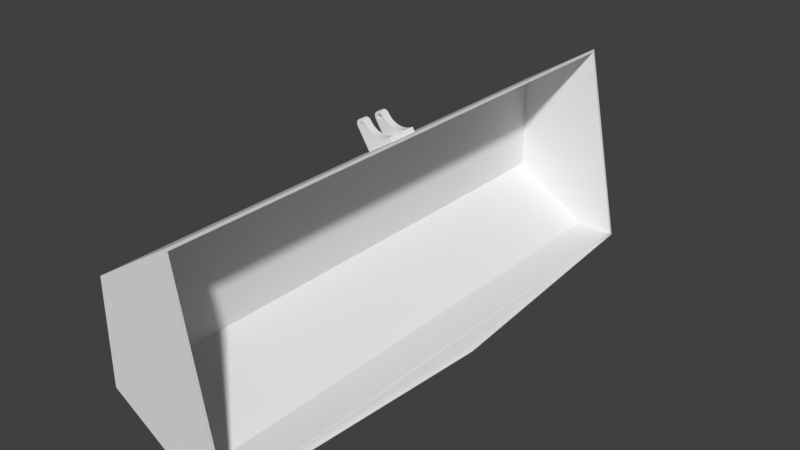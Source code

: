 # Source: bucket_visual.blend  (saved by Blender 2.77.0; exported with 4.5.12 LTS)
import bpy
from mathutils import Matrix  # noqa: F401  (used for matrix-valued properties, if any)

bpy.ops.wm.read_factory_settings(use_empty=True)
scene = bpy.context.scene
scene.name = 'Scene'

# ---- collections
col_collection_1 = bpy.data.collections.new('Collection 1'); scene.collection.children.link(col_collection_1)

# ---- world
world_world = bpy.data.worlds.new('World'); scene.world = world_world
world_world.color = (0.05088, 0.05088, 0.05088)
world_world.use_sun_shadow = False
world_world.sun_shadow_jitter_overblur = 0.0
world_world.cycles.sampling_method = 'MANUAL'

# ---- meshes
me_bucket_visual = bpy.data.meshes.new('bucket visual')
me_bucket_visual.from_pydata([(0.1001, -0.108, -0.3524), (0.1008, -0.1111, -0.3556), (0.05064, 0.1395, -0.3524), (0.04998, 0.1429, -0.3556), (0.05064, 0.1395, 0.3524), (0.04998, 0.1429, 0.3556), (0.1001, -0.108, 0.3524), (0.1008, -0.1111, 0.3556), (0.1006, -0.1101, 0.3379), (0.1004, -0.1093, 0.3172), (0.1003, -0.1088, -0.294), (0.1004, -0.1093, -0.3172), (0.1006, -0.1101, -0.338), (0.1003, -0.1088, 0.2939), (0.1003, -0.1086, 0.269), (0.1003, -0.1086, -0.2691), (-0.05162, 0.07937, 0.3556), (-0.05162, 0.07937, -0.3556), (-0.05162, -0.04763, 0.3556), (-0.05162, -0.04763, -0.3556), (0.04998, -0.1111, 0.3556), (0.04998, -0.1111, -0.3556), (0.1262, -0.1111, -1.409e-05), (-0.04845, 0.07761, 0.3524), (-0.04845, 0.07761, -0.3524), (-0.04845, -0.04587, 0.3524), (-0.04845, -0.04587, -0.3524), (0.05089, -0.108, 0.3524), (0.05089, -0.108, -0.3524), (0.1195, -0.1086, -1.409e-05), (0.1231, -0.1093, -1.409e-05), (-0.08337, -0.01446, -0.2029), (-0.08337, -0.01446, -0.2077), (-0.08475, -0.01414, -0.2029), (-0.08475, -0.01414, -0.2077), (-0.08586, -0.01326, -0.2029), (-0.08586, -0.01326, -0.2077), (-0.08647, -0.01199, -0.2029), (-0.08647, -0.01199, -0.2077), (-0.08647, -0.01057, -0.2029), (-0.08647, -0.01057, -0.2077), (-0.08586, -0.009301, -0.2029), (-0.08586, -0.009301, -0.2077), (-0.08475, -0.00842, -0.2029), (-0.08475, -0.00842, -0.2077), (-0.08337, -0.008105, -0.2029), (-0.08337, -0.008105, -0.2077), (-0.082, -0.00842, -0.2029), (-0.082, -0.00842, -0.2077), (-0.08089, -0.009301, -0.2029), (-0.08089, -0.009301, -0.2077), (-0.08028, -0.01057, -0.2029), (-0.08028, -0.01057, -0.2077), (-0.08028, -0.01199, -0.2029), (-0.08028, -0.01199, -0.2077), (-0.08089, -0.01326, -0.2029), (-0.08089, -0.01326, -0.2077), (-0.082, -0.01414, -0.2029), (-0.082, -0.01414, -0.2077), (-0.08337, -0.01763, -0.2127), (-0.08337, -0.01763, -0.2029), (-0.08534, -0.01732, -0.2029), (-0.08534, -0.01732, -0.2127), (-0.08711, -0.01642, -0.2029), (-0.08711, -0.01642, -0.2127), (-0.08851, -0.01501, -0.2029), (-0.08851, -0.01501, -0.2127), (-0.08941, -0.01324, -0.2029), (-0.08941, -0.01324, -0.2127), (-0.08972, -0.01128, -0.2029), (-0.08972, -0.01128, -0.2127), (-0.08941, -0.009318, -0.2029), (-0.08941, -0.009318, -0.2127), (-0.08851, -0.007548, -0.2029), (-0.08851, -0.007548, -0.2127), (-0.08711, -0.006143, -0.2029), (-0.08711, -0.006143, -0.2127), (-0.08534, -0.005241, -0.2029), (-0.08534, -0.005241, -0.2127), (-0.08337, -0.00493, -0.2029), (-0.08337, -0.00493, -0.2127), (-0.0794, -0.004617, -0.2127), (-0.0794, -0.004617, -0.2029), (-0.07553, -0.003687, -0.2127), (-0.07553, -0.003687, -0.2029), (-0.07184, -0.002162, -0.2127), (-0.07184, -0.002162, -0.2029), (-0.06845, -7.922e-05, -0.2127), (-0.06845, -7.922e-05, -0.2029), (-0.06541, 0.002509, -0.2127), (-0.06541, 0.002509, -0.2029), (-0.06283, 0.00554, -0.2127), (-0.06283, 0.00554, -0.2029), (-0.06074, 0.008938, -0.2127), (-0.06074, 0.008938, -0.2029), (-0.05922, 0.01262, -0.2127), (-0.05922, 0.01262, -0.2029), (-0.05829, 0.0165, -0.2127), (-0.05829, 0.0165, -0.2029), (-0.05797, 0.02047, -0.2127), (-0.05797, 0.02047, -0.2029), (-0.05162, 0.02047, -0.2127), (-0.05162, 0.02047, -0.1727), (-0.05797, 0.02047, -0.1826), (-0.05797, 0.02047, -0.1727), (-0.05162, -0.01763, -0.2127), (-0.05162, -0.01072, -0.1958), (-0.05162, -0.01199, -0.1952), (-0.05162, -0.01287, -0.1941), (-0.05162, -0.01319, -0.1927), (-0.05162, -0.01763, -0.1727), (-0.05162, -0.01287, -0.1914), (-0.05162, -0.01199, -0.1902), (-0.05162, -0.01072, -0.1896), (-0.05162, -0.009304, -0.1896), (-0.05162, 0.01214, -0.1958), (-0.05162, 0.01087, -0.1952), (-0.05162, -0.00715, -0.1914), (-0.05162, 0.009989, -0.1941), (-0.05162, -0.008031, -0.1902), (-0.05162, 0.009675, -0.1927), (-0.05162, 0.009989, -0.1914), (-0.05162, 0.01087, -0.1902), (-0.05162, 0.01214, -0.1896), (-0.05162, 0.01356, -0.1896), (-0.05162, 0.01483, -0.1902), (-0.05162, 0.01571, -0.1914), (-0.05162, 0.01602, -0.1927), (-0.05162, 0.01571, -0.1941), (-0.05162, 0.01483, -0.1952), (-0.05162, 0.01356, -0.1958), (-0.05162, -0.006835, -0.1927), (-0.05162, -0.00715, -0.1941), (-0.05162, -0.008031, -0.1952), (-0.05162, -0.009304, -0.1958), (-0.05797, -0.01763, -0.2029), (-0.05797, -0.01763, -0.1826), (-0.08337, -0.01763, -0.1826), (-0.08337, -0.01763, -0.1727), (-0.08534, -0.01732, -0.1727), (-0.08534, -0.01732, -0.1826), (-0.08711, -0.01642, -0.1727), (-0.08711, -0.01642, -0.1826), (-0.08851, -0.01501, -0.1727), (-0.08851, -0.01501, -0.1826), (-0.08941, -0.01324, -0.1727), (-0.08941, -0.01324, -0.1826), (-0.08972, -0.01128, -0.1727), (-0.08972, -0.01128, -0.1826), (-0.08941, -0.009318, -0.1727), (-0.08941, -0.009318, -0.1826), (-0.08851, -0.007548, -0.1727), (-0.08851, -0.007548, -0.1826), (-0.08711, -0.006143, -0.1727), (-0.08711, -0.006143, -0.1826), (-0.08534, -0.005241, -0.1727), (-0.08534, -0.005241, -0.1826), (-0.08337, -0.00493, -0.1727), (-0.08337, -0.00493, -0.1826), (-0.0794, -0.004617, -0.1826), (-0.0794, -0.004617, -0.1727), (-0.07553, -0.003687, -0.1826), (-0.07553, -0.003687, -0.1727), (-0.07184, -0.002162, -0.1826), (-0.07184, -0.002162, -0.1727), (-0.06845, -7.922e-05, -0.1826), (-0.06845, -7.922e-05, -0.1727), (-0.06541, 0.002509, -0.1826), (-0.06541, 0.002509, -0.1727), (-0.06283, 0.00554, -0.1826), (-0.06283, 0.00554, -0.1727), (-0.06074, 0.008938, -0.1826), (-0.06074, 0.008938, -0.1727), (-0.05922, 0.01262, -0.1826), (-0.05922, 0.01262, -0.1727), (-0.05829, 0.0165, -0.1826), (-0.05829, 0.0165, -0.1727), (-0.08337, -0.01623, -0.2127), (-0.08168, -0.01593, -0.2127), (-0.08019, -0.01507, -0.2127), (-0.07909, -0.01376, -0.2127), (-0.08507, -0.01593, -0.2127), (-0.08656, -0.01507, -0.2127), (-0.08766, -0.01376, -0.2127), (-0.08825, -0.01214, -0.2127), (-0.0785, -0.01214, -0.2127), (-0.0785, -0.01042, -0.2127), (-0.07909, -0.008804, -0.2127), (-0.08825, -0.01042, -0.2127), (-0.08766, -0.008804, -0.2127), (-0.08656, -0.007486, -0.2127), (-0.08507, -0.006626, -0.2127), (-0.08337, -0.006327, -0.2127), (-0.08168, -0.006626, -0.2127), (-0.08019, -0.007486, -0.2127), (-0.08337, -0.009382, -0.1727), (-0.08432, -0.009636, -0.1727), (-0.08502, -0.01033, -0.1727), (-0.08432, -0.01292, -0.1727), (-0.08337, -0.01318, -0.1727), (-0.08243, -0.01292, -0.1727), (-0.08527, -0.01128, -0.1727), (-0.08502, -0.01223, -0.1727), (-0.08173, -0.01033, -0.1727), (-0.08243, -0.009636, -0.1727), (-0.08173, -0.01223, -0.1727), (-0.08148, -0.01128, -0.1727), (-0.08432, -0.009636, -0.1826), (-0.08502, -0.01033, -0.1826), (-0.08527, -0.01128, -0.1826), (-0.08148, -0.01128, -0.1826), (-0.08173, -0.01033, -0.1826), (-0.08243, -0.009636, -0.1826), (-0.08337, -0.009382, -0.1826), (-0.08502, -0.01223, -0.1826), (-0.08432, -0.01292, -0.1826), (-0.08337, -0.01318, -0.1826), (-0.08243, -0.01292, -0.1826), (-0.08173, -0.01223, -0.1826), (-0.05797, 0.01571, -0.1941), (-0.05797, 0.01602, -0.1927), (-0.05797, 0.01571, -0.1914), (-0.05797, 0.01483, -0.1902), (-0.05797, -0.006835, -0.1927), (-0.05797, -0.00715, -0.1914), (-0.05797, 0.01214, -0.1896), (-0.05797, 0.01356, -0.1896), (-0.05797, 0.01214, -0.1958), (-0.05797, -0.008031, -0.1902), (-0.05797, -0.009304, -0.1896), (-0.05797, -0.01072, -0.1896), (-0.05797, -0.01199, -0.1902), (-0.05797, -0.01287, -0.1941), (-0.05797, -0.01319, -0.1927), (-0.05797, -0.01287, -0.1914), (-0.05797, 0.01356, -0.1958), (-0.05797, 0.01483, -0.1952), (-0.05797, -0.00715, -0.1941), (-0.05797, 0.01087, -0.1902), (-0.05797, -0.008031, -0.1952), (-0.05797, 0.009989, -0.1914), (-0.05797, -0.009304, -0.1958), (-0.05797, -0.01199, -0.1952), (-0.05797, -0.01072, -0.1958), (-0.05797, 0.009675, -0.1927), (-0.05797, 0.009989, -0.1941), (-0.05797, 0.01087, -0.1952), (-0.08656, -0.01507, -0.2077), (-0.08766, -0.01376, -0.2077), (-0.08825, -0.01214, -0.2077), (-0.08825, -0.01042, -0.2077), (-0.08019, -0.01507, -0.2077), (-0.08168, -0.01593, -0.2077), (-0.08337, -0.01623, -0.2077), (-0.08507, -0.01593, -0.2077), (-0.08019, -0.007486, -0.2077), (-0.07909, -0.008804, -0.2077), (-0.0785, -0.01042, -0.2077), (-0.0785, -0.01214, -0.2077), (-0.07909, -0.01376, -0.2077), (-0.08766, -0.008804, -0.2077), (-0.08656, -0.007486, -0.2077), (-0.08507, -0.006626, -0.2077), (-0.08337, -0.006327, -0.2077), (-0.08168, -0.006626, -0.2077), (-0.08337, -0.01446, 0.1845), (-0.08337, -0.01446, 0.1797), (-0.08475, -0.01414, 0.1845), (-0.08475, -0.01414, 0.1797), (-0.08586, -0.01326, 0.1845), (-0.08586, -0.01326, 0.1797), (-0.08647, -0.01199, 0.1845), (-0.08647, -0.01199, 0.1797), (-0.08647, -0.01057, 0.1845), (-0.08647, -0.01057, 0.1797), (-0.08586, -0.009301, 0.1845), (-0.08586, -0.009301, 0.1797), (-0.08475, -0.00842, 0.1845), (-0.08475, -0.00842, 0.1797), (-0.08337, -0.008105, 0.1845), (-0.08337, -0.008105, 0.1797), (-0.082, -0.00842, 0.1845), (-0.082, -0.00842, 0.1797), (-0.08089, -0.009301, 0.1845), (-0.08089, -0.009301, 0.1797), (-0.08028, -0.01057, 0.1845), (-0.08028, -0.01057, 0.1797), (-0.08028, -0.01199, 0.1845), (-0.08028, -0.01199, 0.1797), (-0.08089, -0.01326, 0.1845), (-0.08089, -0.01326, 0.1797), (-0.082, -0.01414, 0.1845), (-0.082, -0.01414, 0.1797), (-0.08337, -0.01763, 0.1746), (-0.08337, -0.01763, 0.1845), (-0.08534, -0.01732, 0.1845), (-0.08534, -0.01732, 0.1746), (-0.08711, -0.01642, 0.1845), (-0.08711, -0.01642, 0.1746), (-0.08851, -0.01501, 0.1845), (-0.08851, -0.01501, 0.1746), (-0.08941, -0.01324, 0.1845), (-0.08941, -0.01324, 0.1746), (-0.08972, -0.01128, 0.1845), (-0.08972, -0.01128, 0.1746), (-0.08941, -0.009318, 0.1845), (-0.08941, -0.009318, 0.1746), (-0.08851, -0.007548, 0.1845), (-0.08851, -0.007548, 0.1746), (-0.08711, -0.006143, 0.1845), (-0.08711, -0.006143, 0.1746), (-0.08534, -0.005241, 0.1845), (-0.08534, -0.005241, 0.1746), (-0.08337, -0.00493, 0.1845), (-0.08337, -0.00493, 0.1746), (-0.0794, -0.004617, 0.1746), (-0.0794, -0.004617, 0.1845), (-0.07553, -0.003687, 0.1746), (-0.07553, -0.003687, 0.1845), (-0.07184, -0.002162, 0.1746), (-0.07184, -0.002162, 0.1845), (-0.06845, -7.922e-05, 0.1746), (-0.06845, -7.922e-05, 0.1845), (-0.06541, 0.002509, 0.1746), (-0.06541, 0.002509, 0.1845), (-0.06283, 0.00554, 0.1746), (-0.06283, 0.00554, 0.1845), (-0.06074, 0.008938, 0.1746), (-0.06074, 0.008938, 0.1845), (-0.05922, 0.01262, 0.1746), (-0.05922, 0.01262, 0.1845), (-0.05829, 0.0165, 0.1746), (-0.05829, 0.0165, 0.1845), (-0.05797, 0.02047, 0.1746), (-0.05797, 0.02047, 0.1845), (-0.05162, 0.02047, 0.1746), (-0.05162, 0.02047, 0.2146), (-0.05797, 0.02047, 0.2048), (-0.05797, 0.02047, 0.2146), (-0.05162, -0.01763, 0.1746), (-0.05162, -0.01072, 0.1915), (-0.05162, -0.01199, 0.1921), (-0.05162, -0.01287, 0.1932), (-0.05162, -0.01319, 0.1946), (-0.05162, -0.01763, 0.2146), (-0.05162, -0.01287, 0.196), (-0.05162, -0.01199, 0.1971), (-0.05162, -0.01072, 0.1977), (-0.05162, -0.009304, 0.1977), (-0.05162, 0.01214, 0.1915), (-0.05162, 0.01087, 0.1921), (-0.05162, -0.00715, 0.196), (-0.05162, 0.009989, 0.1932), (-0.05162, -0.008031, 0.1971), (-0.05162, 0.009675, 0.1946), (-0.05162, 0.009989, 0.196), (-0.05162, 0.01087, 0.1971), (-0.05162, 0.01214, 0.1977), (-0.05162, 0.01356, 0.1977), (-0.05162, 0.01483, 0.1971), (-0.05162, 0.01571, 0.196), (-0.05162, 0.01602, 0.1946), (-0.05162, 0.01571, 0.1932), (-0.05162, 0.01483, 0.1921), (-0.05162, 0.01356, 0.1915), (-0.05162, -0.006835, 0.1946), (-0.05162, -0.00715, 0.1932), (-0.05162, -0.008031, 0.1921), (-0.05162, -0.009304, 0.1915), (-0.05797, -0.01763, 0.1845), (-0.05797, -0.01763, 0.2048), (-0.08337, -0.01763, 0.2048), (-0.08337, -0.01763, 0.2146), (-0.08534, -0.01732, 0.2146), (-0.08534, -0.01732, 0.2048), (-0.08711, -0.01642, 0.2146), (-0.08711, -0.01642, 0.2048), (-0.08851, -0.01501, 0.2146), (-0.08851, -0.01501, 0.2048), (-0.08941, -0.01324, 0.2146), (-0.08941, -0.01324, 0.2048), (-0.08972, -0.01128, 0.2146), (-0.08972, -0.01128, 0.2048), (-0.08941, -0.009318, 0.2146), (-0.08941, -0.009318, 0.2048), (-0.08851, -0.007548, 0.2146), (-0.08851, -0.007548, 0.2048), (-0.08711, -0.006143, 0.2146), (-0.08711, -0.006143, 0.2048), (-0.08534, -0.005241, 0.2146), (-0.08534, -0.005241, 0.2048), (-0.08337, -0.00493, 0.2146), (-0.08337, -0.00493, 0.2048), (-0.0794, -0.004617, 0.2048), (-0.0794, -0.004617, 0.2146), (-0.07553, -0.003687, 0.2048), (-0.07553, -0.003687, 0.2146), (-0.07184, -0.002162, 0.2048), (-0.07184, -0.002162, 0.2146), (-0.06845, -7.922e-05, 0.2048), (-0.06845, -7.922e-05, 0.2146), (-0.06541, 0.002509, 0.2048), (-0.06541, 0.002509, 0.2146), (-0.06283, 0.00554, 0.2048), (-0.06283, 0.00554, 0.2146), (-0.06074, 0.008938, 0.2048), (-0.06074, 0.008938, 0.2146), (-0.05922, 0.01262, 0.2048), (-0.05922, 0.01262, 0.2146), (-0.05829, 0.0165, 0.2048), (-0.05829, 0.0165, 0.2146), (-0.08337, -0.01623, 0.1746), (-0.08168, -0.01593, 0.1746), (-0.08019, -0.01507, 0.1746), (-0.07909, -0.01376, 0.1746), (-0.08507, -0.01593, 0.1746), (-0.08656, -0.01507, 0.1746), (-0.08766, -0.01376, 0.1746), (-0.08825, -0.01214, 0.1746), (-0.0785, -0.01214, 0.1746), (-0.0785, -0.01042, 0.1746), (-0.07909, -0.008804, 0.1746), (-0.08825, -0.01042, 0.1746), (-0.08766, -0.008804, 0.1746), (-0.08656, -0.007486, 0.1746), (-0.08507, -0.006626, 0.1746), (-0.08337, -0.006327, 0.1746), (-0.08168, -0.006626, 0.1746), (-0.08019, -0.007486, 0.1746), (-0.08337, -0.009382, 0.2146), (-0.08432, -0.009636, 0.2146), (-0.08502, -0.01033, 0.2146), (-0.08432, -0.01292, 0.2146), (-0.08337, -0.01318, 0.2146), (-0.08243, -0.01292, 0.2146), (-0.08527, -0.01128, 0.2146), (-0.08502, -0.01223, 0.2146), (-0.08173, -0.01033, 0.2146), (-0.08243, -0.009636, 0.2146), (-0.08173, -0.01223, 0.2146), (-0.08148, -0.01128, 0.2146), (-0.08432, -0.009636, 0.2048), (-0.08502, -0.01033, 0.2048), (-0.08527, -0.01128, 0.2048), (-0.08148, -0.01128, 0.2048), (-0.08173, -0.01033, 0.2048), (-0.08243, -0.009636, 0.2048), (-0.08337, -0.009382, 0.2048), (-0.08502, -0.01223, 0.2048), (-0.08432, -0.01292, 0.2048), (-0.08337, -0.01318, 0.2048), (-0.08243, -0.01292, 0.2048), (-0.08173, -0.01223, 0.2048), (-0.05797, 0.01571, 0.1932), (-0.05797, 0.01602, 0.1946), (-0.05797, 0.01571, 0.196), (-0.05797, 0.01483, 0.1971), (-0.05797, -0.006835, 0.1946), (-0.05797, -0.00715, 0.196), (-0.05797, 0.01214, 0.1977), (-0.05797, 0.01356, 0.1977), (-0.05797, 0.01214, 0.1915), (-0.05797, -0.008031, 0.1971), (-0.05797, -0.009304, 0.1977), (-0.05797, -0.01072, 0.1977), (-0.05797, -0.01199, 0.1971), (-0.05797, -0.01287, 0.1932), (-0.05797, -0.01319, 0.1946), (-0.05797, -0.01287, 0.196), (-0.05797, 0.01356, 0.1915), (-0.05797, 0.01483, 0.1921), (-0.05797, -0.00715, 0.1932), (-0.05797, 0.01087, 0.1971), (-0.05797, -0.008031, 0.1921), (-0.05797, 0.009989, 0.196), (-0.05797, -0.009304, 0.1915), (-0.05797, -0.01199, 0.1921), (-0.05797, -0.01072, 0.1915), (-0.05797, 0.009675, 0.1946), (-0.05797, 0.009989, 0.1932), (-0.05797, 0.01087, 0.1921), (-0.08656, -0.01507, 0.1797), (-0.08766, -0.01376, 0.1797), (-0.08825, -0.01214, 0.1797), (-0.08825, -0.01042, 0.1797), (-0.08019, -0.01507, 0.1797), (-0.08168, -0.01593, 0.1797), (-0.08337, -0.01623, 0.1797), (-0.08507, -0.01593, 0.1797), (-0.08019, -0.007486, 0.1797), (-0.07909, -0.008804, 0.1797), (-0.0785, -0.01042, 0.1797), (-0.0785, -0.01214, 0.1797), (-0.07909, -0.01376, 0.1797), (-0.08766, -0.008804, 0.1797), (-0.08656, -0.007486, 0.1797), (-0.08507, -0.006626, 0.1797), (-0.08337, -0.006327, 0.1797), (-0.08168, -0.006626, 0.1797), (-0.02336, 0.1345, -0.01017), (-0.02336, 0.1345, -0.01494), (-0.02382, 0.1358, -0.01017), (-0.02382, 0.1358, -0.01494), (-0.02366, 0.1372, -0.01017), (-0.02366, 0.1372, -0.01494), (-0.02291, 0.1384, -0.01017), (-0.02291, 0.1384, -0.01494), (-0.02171, 0.1392, -0.01017), (-0.02171, 0.1392, -0.01494), (-0.0203, 0.1393, -0.01017), (-0.0203, 0.1393, -0.01494), (-0.01897, 0.1388, -0.01017), (-0.01897, 0.1388, -0.01494), (-0.01798, 0.1378, -0.01017), (-0.01798, 0.1378, -0.01494), (-0.01751, 0.1365, -0.01017), (-0.01751, 0.1365, -0.01494), (-0.01767, 0.1351, -0.01017), (-0.01767, 0.1351, -0.01494), (-0.01843, 0.1339, -0.01017), (-0.01843, 0.1339, -0.01494), (-0.01963, 0.1332, -0.01017), (-0.01963, 0.1332, -0.01494), (-0.02103, 0.133, -0.01017), (-0.02103, 0.133, -0.01494), (-0.02236, 0.1335, -0.01017), (-0.02236, 0.1335, -0.01494), (-0.02605, 0.1328, -0.02002), (-0.02605, 0.1328, -0.01017), (-0.02683, 0.1346, -0.01017), (-0.02683, 0.1346, -0.02002), (-0.027, 0.1366, -0.01017), (-0.027, 0.1366, -0.02002), (-0.02656, 0.1385, -0.01017), (-0.02656, 0.1385, -0.02002), (-0.02553, 0.1402, -0.01017), (-0.02553, 0.1402, -0.02002), (-0.02403, 0.1415, -0.01017), (-0.02403, 0.1415, -0.02002), (-0.0222, 0.1423, -0.01017), (-0.0222, 0.1423, -0.02002), (-0.02023, 0.1425, -0.01017), (-0.02023, 0.1425, -0.02002), (-0.01829, 0.142, -0.01017), (-0.01829, 0.142, -0.02002), (-0.01659, 0.141, -0.01017), (-0.01659, 0.141, -0.02002), (-0.01528, 0.1395, -0.01017), (-0.01528, 0.1395, -0.02002), (-0.01291, 0.1363, -0.02002), (-0.01291, 0.1363, -0.01017), (-0.01007, 0.1335, -0.02002), (-0.01007, 0.1335, -0.01017), (-0.006823, 0.1312, -0.02002), (-0.006823, 0.1312, -0.01017), (-0.003256, 0.1294, -0.02002), (-0.003256, 0.1294, -0.01017), (0.000545, 0.1282, -0.02002), (0.000545, 0.1282, -0.01017), (0.004487, 0.1276, -0.02002), (0.004487, 0.1276, -0.01017), (0.008473, 0.1277, -0.02002), (0.008473, 0.1277, -0.01017), (0.0124, 0.1283, -0.02002), (0.0124, 0.1283, -0.01017), (0.01618, 0.1296, -0.02002), (0.01618, 0.1296, -0.01017), (0.01972, 0.1314, -0.02002), (0.01972, 0.1314, -0.01017), (0.02308, 0.1261, -0.02002), (0.02308, 0.1261, 0.01999), (0.01972, 0.1314, 0.01015), (0.01972, 0.1314, 0.01999), (-0.009225, 0.1059, -0.02002), (-0.003362, 0.1095, -0.003109), (-0.004442, 0.1089, -0.002496), (-0.005189, 0.1084, -0.001392), (-0.005455, 0.1082, -1.406e-05), (-0.009225, 0.1059, 0.01999), (-0.005189, 0.1084, 0.001363), (-0.004442, 0.1089, 0.002468), (-0.003362, 0.1095, 0.003081), (-0.002164, 0.1103, 0.003081), (0.01602, 0.1216, -0.003109), (0.01494, 0.121, -0.002496), (-0.0003373, 0.1114, 0.001363), (0.0142, 0.1205, -0.001392), (-0.001084, 0.111, 0.002468), (0.01393, 0.1203, -1.406e-05), (0.0142, 0.1205, 0.001363), (0.01494, 0.121, 0.002468), (0.01602, 0.1216, 0.003081), (0.01722, 0.1224, 0.003081), (0.0183, 0.1231, 0.002468), (0.01905, 0.1235, 0.001363), (0.01931, 0.1237, -1.406e-05), (0.01905, 0.1235, -0.001392), (0.0183, 0.1231, -0.002496), (0.01722, 0.1224, -0.003109), (-7.07e-05, 0.1116, -1.406e-05), (-0.0003373, 0.1114, -0.001392), (-0.001084, 0.111, -0.002496), (-0.002164, 0.1103, -0.003109), (-0.01259, 0.1113, -0.01017), (-0.01259, 0.1113, 0.01015), (-0.02605, 0.1328, 0.01015), (-0.02605, 0.1328, 0.01999), (-0.02683, 0.1346, 0.01999), (-0.02683, 0.1346, 0.01015), (-0.027, 0.1366, 0.01999), (-0.027, 0.1366, 0.01015), (-0.02656, 0.1385, 0.01999), (-0.02656, 0.1385, 0.01015), (-0.02553, 0.1402, 0.01999), (-0.02553, 0.1402, 0.01015), (-0.02403, 0.1415, 0.01999), (-0.02403, 0.1415, 0.01015), (-0.0222, 0.1423, 0.01999), (-0.0222, 0.1423, 0.01015), (-0.02023, 0.1425, 0.01999), (-0.02023, 0.1425, 0.01015), (-0.01829, 0.142, 0.01999), (-0.01829, 0.142, 0.01015), (-0.01659, 0.141, 0.01999), (-0.01659, 0.141, 0.01015), (-0.01528, 0.1395, 0.01999), (-0.01528, 0.1395, 0.01015), (-0.01291, 0.1363, 0.01015), (-0.01291, 0.1363, 0.01999), (-0.01007, 0.1335, 0.01015), (-0.01007, 0.1335, 0.01999), (-0.006823, 0.1312, 0.01015), (-0.006823, 0.1312, 0.01999), (-0.003256, 0.1294, 0.01015), (-0.003256, 0.1294, 0.01999), (0.000545, 0.1282, 0.01015), (0.000545, 0.1282, 0.01999), (0.004487, 0.1276, 0.01015), (0.004487, 0.1276, 0.01999), (0.008473, 0.1277, 0.01015), (0.008473, 0.1277, 0.01999), (0.0124, 0.1283, 0.01015), (0.0124, 0.1283, 0.01999), (0.01618, 0.1296, 0.01015), (0.01618, 0.1296, 0.01999), (-0.02487, 0.1335, -0.02002), (-0.02372, 0.1323, -0.02002), (-0.0222, 0.1314, -0.02002), (-0.02049, 0.1312, -0.02002), (-0.02551, 0.1351, -0.02002), (-0.02557, 0.1368, -0.02002), (-0.02504, 0.1385, -0.02002), (-0.02398, 0.1398, -0.02002), (-0.01881, 0.1316, -0.02002), (-0.01735, 0.1325, -0.02002), (-0.01629, 0.1338, -0.02002), (-0.02252, 0.1408, -0.02002), (-0.02084, 0.1411, -0.02002), (-0.01914, 0.1409, -0.02002), (-0.01762, 0.1401, -0.02002), (-0.01647, 0.1388, -0.02002), (-0.01582, 0.1372, -0.02002), (-0.01576, 0.1355, -0.02002), (-0.01906, 0.1372, 0.01999), (-0.01978, 0.1378, 0.01999), (-0.02073, 0.1381, 0.01999), (-0.02257, 0.1361, 0.01999), (-0.02228, 0.1352, 0.01999), (-0.02156, 0.1345, 0.01999), (-0.02167, 0.1378, 0.01999), (-0.02234, 0.1371, 0.01999), (-0.01899, 0.1353, 0.01999), (-0.01877, 0.1362, 0.01999), (-0.0206, 0.1343, 0.01999), (-0.01966, 0.1345, 0.01999), (-0.01978, 0.1378, 0.01015), (-0.02073, 0.1381, 0.01015), (-0.02167, 0.1378, 0.01015), (-0.01966, 0.1345, 0.01015), (-0.01899, 0.1353, 0.01015), (-0.01877, 0.1362, 0.01015), (-0.01906, 0.1372, 0.01015), (-0.02234, 0.1371, 0.01015), (-0.02257, 0.1361, 0.01015), (-0.02228, 0.1352, 0.01015), (-0.02156, 0.1345, 0.01015), (-0.0206, 0.1343, 0.01015), (0.01568, 0.1289, -0.001392), (0.01595, 0.1291, -1.406e-05), (0.01568, 0.1289, 0.001363), (0.01494, 0.1285, 0.002468), (-0.003436, 0.117, -1.406e-05), (-0.003703, 0.1168, 0.001363), (0.01266, 0.127, 0.003081), (0.01386, 0.1278, 0.003081), (0.01266, 0.127, -0.003109), (-0.00445, 0.1163, 0.002468), (-0.005529, 0.1157, 0.003081), (-0.006728, 0.1149, 0.003081), (-0.007807, 0.1142, 0.002468), (-0.008554, 0.1138, -0.001392), (-0.008821, 0.1136, -1.406e-05), (-0.008554, 0.1138, 0.001363), (0.01386, 0.1278, -0.003109), (0.01494, 0.1285, -0.002496), (-0.003703, 0.1168, -0.001392), (0.01158, 0.1264, 0.002468), (-0.00445, 0.1163, -0.002496), (0.01083, 0.1259, 0.001363), (-0.005529, 0.1157, -0.003109), (-0.007807, 0.1142, -0.002496), (-0.006728, 0.1149, -0.003109), (0.01056, 0.1257, -1.406e-05), (0.01083, 0.1259, -0.001392), (0.01158, 0.1264, -0.002496), (-0.02557, 0.1368, -0.01494), (-0.02504, 0.1385, -0.01494), (-0.02398, 0.1398, -0.01494), (-0.02252, 0.1408, -0.01494), (-0.0222, 0.1314, -0.01494), (-0.02372, 0.1323, -0.01494), (-0.02487, 0.1335, -0.01494), (-0.02551, 0.1351, -0.01494), (-0.01576, 0.1355, -0.01494), (-0.01629, 0.1338, -0.01494), (-0.01735, 0.1325, -0.01494), (-0.01881, 0.1316, -0.01494), (-0.02049, 0.1312, -0.01494), (-0.02084, 0.1411, -0.01494), (-0.01914, 0.1409, -0.01494), (-0.01762, 0.1401, -0.01494), (-0.01647, 0.1388, -0.01494), (-0.01582, 0.1372, -0.01494)], [], [(0, 1, 2), (2, 1, 3), (2, 3, 4), (4, 3, 5), (4, 5, 6), (5, 7, 6), (6, 7, 8), (6, 8, 9), (10, 11, 0), (0, 11, 12), (0, 12, 1), (9, 13, 6), (6, 13, 14), (6, 14, 0), (0, 14, 15), (0, 15, 10), (16, 5, 17), (17, 5, 3), (18, 16, 19), (19, 16, 17), (20, 18, 21), (21, 18, 19), (7, 20, 22), (22, 20, 21), (22, 21, 1), (16, 18, 5), (5, 18, 20), (5, 20, 7), (19, 17, 21), (21, 17, 3), (21, 3, 1), (4, 23, 2), (2, 23, 24), (23, 25, 24), (24, 25, 26), (25, 27, 26), (26, 27, 28), (27, 6, 28), (28, 6, 0), (25, 23, 27), (27, 23, 4), (27, 4, 6), (24, 26, 2), (2, 26, 28), (2, 28, 0), (29, 15, 14), (30, 9, 22), (22, 9, 8), (22, 8, 7), (29, 14, 30), (30, 14, 13), (30, 13, 9), (15, 29, 30), (1, 12, 22), (22, 12, 11), (22, 11, 30), (30, 11, 10), (30, 10, 15), (31, 32, 33), (33, 32, 34), (33, 34, 35), (35, 34, 36), (35, 36, 37), (37, 36, 38), (37, 38, 39), (39, 38, 40), (39, 40, 41), (41, 40, 42), (41, 42, 43), (43, 42, 44), (43, 44, 45), (45, 44, 46), (45, 46, 47), (47, 46, 48), (47, 48, 49), (49, 48, 50), (49, 50, 51), (51, 50, 52), (51, 52, 53), (53, 52, 54), (53, 54, 55), (55, 54, 56), (55, 56, 57), (57, 56, 58), (57, 58, 31), (31, 58, 32), (59, 60, 61), (59, 61, 62), (62, 61, 63), (62, 63, 64), (64, 63, 65), (64, 65, 66), (66, 65, 67), (66, 67, 68), (68, 67, 69), (68, 69, 70), (70, 69, 71), (70, 71, 72), (72, 71, 73), (72, 73, 74), (74, 73, 75), (74, 75, 76), (76, 75, 77), (76, 77, 78), (78, 77, 79), (78, 79, 80), (80, 79, 81), (81, 79, 82), (81, 82, 83), (83, 82, 84), (83, 84, 85), (85, 84, 86), (85, 86, 87), (87, 86, 88), (87, 88, 89), (89, 88, 90), (89, 90, 91), (91, 90, 92), (91, 92, 93), (93, 92, 94), (93, 94, 95), (95, 94, 96), (95, 96, 97), (97, 96, 98), (97, 98, 99), (99, 98, 100), (101, 99, 100), (101, 100, 102), (102, 100, 103), (102, 103, 104), (105, 106, 107), (107, 108, 105), (105, 108, 109), (105, 109, 110), (110, 109, 111), (111, 112, 110), (110, 112, 113), (110, 113, 114), (115, 116, 117), (117, 116, 118), (117, 118, 119), (119, 118, 120), (119, 120, 114), (114, 120, 121), (114, 121, 110), (110, 121, 122), (110, 122, 102), (122, 123, 102), (102, 123, 124), (102, 124, 125), (125, 126, 102), (102, 126, 127), (102, 127, 101), (101, 127, 128), (128, 129, 101), (101, 129, 130), (101, 130, 115), (117, 131, 115), (115, 131, 132), (115, 132, 101), (101, 132, 133), (101, 133, 105), (105, 133, 134), (105, 134, 106), (60, 59, 135), (135, 59, 105), (135, 105, 136), (136, 105, 110), (136, 110, 137), (137, 110, 138), (137, 138, 139), (137, 139, 140), (140, 139, 141), (140, 141, 142), (142, 141, 143), (142, 143, 144), (144, 143, 145), (144, 145, 146), (146, 145, 147), (146, 147, 148), (148, 147, 149), (148, 149, 150), (150, 149, 151), (150, 151, 152), (152, 151, 153), (152, 153, 154), (154, 153, 155), (154, 155, 156), (156, 155, 157), (156, 157, 158), (158, 157, 159), (159, 157, 160), (159, 160, 161), (161, 160, 162), (161, 162, 163), (163, 162, 164), (163, 164, 165), (165, 164, 166), (165, 166, 167), (167, 166, 168), (167, 168, 169), (169, 168, 170), (169, 170, 171), (171, 170, 172), (171, 172, 173), (173, 172, 174), (173, 174, 175), (175, 174, 176), (175, 176, 103), (103, 176, 104), (59, 177, 178), (59, 178, 105), (105, 178, 179), (105, 179, 180), (177, 59, 181), (181, 59, 62), (181, 62, 182), (182, 62, 64), (182, 64, 183), (183, 64, 66), (183, 66, 184), (180, 185, 105), (105, 185, 186), (105, 186, 187), (66, 68, 184), (184, 68, 70), (184, 70, 188), (188, 70, 72), (188, 72, 189), (189, 72, 74), (189, 74, 190), (190, 74, 76), (190, 76, 191), (191, 76, 78), (191, 78, 192), (192, 78, 80), (192, 80, 193), (193, 80, 81), (193, 81, 194), (194, 81, 83), (194, 83, 187), (83, 85, 187), (187, 85, 87), (187, 87, 105), (105, 87, 89), (105, 89, 91), (91, 93, 105), (105, 93, 95), (105, 95, 101), (101, 95, 97), (101, 97, 99), (195, 155, 196), (196, 155, 153), (196, 153, 197), (198, 139, 199), (199, 139, 138), (199, 138, 200), (201, 145, 202), (202, 145, 143), (202, 143, 198), (198, 143, 141), (198, 141, 139), (153, 151, 197), (197, 151, 149), (197, 149, 201), (201, 149, 147), (201, 147, 145), (203, 162, 204), (204, 162, 160), (204, 160, 195), (195, 160, 157), (195, 157, 155), (110, 174, 172), (172, 170, 110), (110, 170, 168), (110, 168, 166), (174, 110, 176), (176, 110, 102), (176, 102, 104), (200, 138, 205), (205, 138, 110), (205, 110, 206), (206, 110, 166), (206, 166, 203), (203, 166, 164), (203, 164, 162), (35, 63, 33), (33, 63, 61), (33, 61, 31), (31, 61, 60), (31, 60, 57), (43, 75, 41), (41, 75, 73), (41, 73, 39), (73, 71, 39), (39, 71, 69), (39, 69, 37), (37, 69, 67), (37, 67, 35), (35, 67, 65), (35, 65, 63), (49, 84, 47), (47, 84, 82), (47, 82, 45), (45, 82, 79), (45, 79, 43), (43, 79, 77), (43, 77, 75), (96, 135, 98), (98, 135, 100), (96, 94, 135), (135, 94, 92), (135, 92, 90), (57, 60, 55), (55, 60, 135), (55, 135, 53), (53, 135, 90), (53, 90, 51), (51, 90, 88), (51, 88, 49), (49, 88, 86), (49, 86, 84), (207, 208, 152), (152, 208, 150), (150, 208, 209), (150, 209, 148), (136, 210, 211), (136, 169, 171), (171, 173, 136), (136, 173, 175), (136, 175, 103), (161, 211, 159), (159, 211, 212), (159, 212, 158), (158, 212, 213), (158, 213, 156), (156, 213, 207), (156, 207, 154), (154, 207, 152), (148, 209, 146), (146, 209, 214), (146, 214, 144), (144, 214, 142), (142, 214, 215), (142, 215, 140), (140, 215, 216), (140, 216, 137), (137, 216, 217), (137, 217, 136), (136, 217, 218), (136, 218, 210), (161, 163, 211), (211, 163, 165), (211, 165, 136), (136, 165, 167), (136, 167, 169), (219, 220, 100), (100, 220, 103), (103, 220, 221), (103, 221, 222), (223, 224, 225), (225, 224, 103), (225, 103, 226), (226, 103, 222), (227, 100, 135), (224, 228, 103), (103, 228, 229), (103, 229, 136), (136, 229, 230), (136, 230, 231), (232, 135, 233), (233, 135, 136), (233, 136, 234), (234, 136, 231), (227, 235, 100), (100, 235, 236), (100, 236, 219), (223, 225, 237), (237, 225, 238), (237, 238, 239), (239, 238, 240), (239, 240, 241), (232, 242, 135), (135, 242, 243), (135, 243, 241), (240, 244, 241), (241, 244, 245), (241, 245, 135), (135, 245, 246), (135, 246, 227), (34, 247, 36), (36, 247, 248), (36, 248, 38), (38, 248, 249), (38, 249, 40), (40, 249, 250), (40, 250, 42), (56, 251, 58), (58, 251, 252), (58, 252, 32), (32, 252, 253), (32, 253, 34), (34, 253, 254), (34, 254, 247), (48, 255, 50), (50, 255, 256), (50, 256, 52), (52, 256, 257), (52, 257, 54), (54, 257, 258), (54, 258, 56), (56, 258, 259), (56, 259, 251), (250, 260, 42), (42, 260, 261), (42, 261, 44), (44, 261, 262), (44, 262, 46), (46, 262, 263), (46, 263, 48), (48, 263, 264), (48, 264, 255), (253, 177, 254), (254, 177, 181), (254, 181, 247), (247, 181, 182), (247, 182, 248), (248, 182, 183), (248, 183, 249), (249, 183, 184), (249, 184, 250), (250, 184, 188), (250, 188, 260), (260, 188, 189), (260, 189, 261), (261, 189, 190), (261, 190, 262), (262, 190, 191), (262, 191, 263), (263, 191, 192), (263, 192, 264), (264, 192, 193), (264, 193, 255), (255, 193, 194), (255, 194, 256), (256, 194, 187), (256, 187, 257), (257, 187, 186), (257, 186, 258), (258, 186, 185), (258, 185, 259), (259, 185, 180), (259, 180, 251), (251, 180, 179), (251, 179, 252), (252, 179, 178), (252, 178, 253), (253, 178, 177), (213, 195, 207), (207, 195, 196), (207, 196, 208), (208, 196, 197), (208, 197, 209), (209, 197, 201), (209, 201, 214), (214, 201, 202), (214, 202, 215), (215, 202, 198), (215, 198, 216), (216, 198, 199), (216, 199, 217), (217, 199, 200), (217, 200, 218), (218, 200, 205), (218, 205, 210), (210, 205, 206), (210, 206, 211), (211, 206, 203), (211, 203, 212), (212, 203, 204), (212, 204, 213), (213, 204, 195), (244, 120, 245), (245, 120, 118), (245, 118, 246), (246, 118, 116), (246, 116, 227), (227, 116, 115), (227, 115, 235), (235, 115, 130), (235, 130, 236), (236, 130, 129), (236, 129, 219), (219, 129, 128), (219, 128, 220), (220, 128, 127), (220, 127, 221), (221, 127, 126), (221, 126, 222), (222, 126, 125), (222, 125, 226), (226, 125, 124), (226, 124, 225), (225, 124, 123), (225, 123, 238), (238, 123, 122), (238, 122, 240), (240, 122, 121), (240, 121, 244), (244, 121, 120), (233, 109, 232), (232, 109, 108), (232, 108, 242), (242, 108, 107), (242, 107, 243), (243, 107, 106), (243, 106, 241), (241, 106, 134), (241, 134, 239), (239, 134, 133), (239, 133, 237), (237, 133, 132), (237, 132, 223), (223, 132, 131), (223, 131, 224), (224, 131, 117), (224, 117, 228), (228, 117, 119), (228, 119, 229), (229, 119, 114), (229, 114, 230), (230, 114, 113), (230, 113, 231), (231, 113, 112), (231, 112, 234), (234, 112, 111), (234, 111, 233), (233, 111, 109), (265, 266, 267), (267, 266, 268), (267, 268, 269), (269, 268, 270), (269, 270, 271), (271, 270, 272), (271, 272, 273), (273, 272, 274), (273, 274, 275), (275, 274, 276), (275, 276, 277), (277, 276, 278), (277, 278, 279), (279, 278, 280), (279, 280, 281), (281, 280, 282), (281, 282, 283), (283, 282, 284), (283, 284, 285), (285, 284, 286), (285, 286, 287), (287, 286, 288), (287, 288, 289), (289, 288, 290), (289, 290, 291), (291, 290, 292), (291, 292, 265), (265, 292, 266), (293, 294, 295), (293, 295, 296), (296, 295, 297), (296, 297, 298), (298, 297, 299), (298, 299, 300), (300, 299, 301), (300, 301, 302), (302, 301, 303), (302, 303, 304), (304, 303, 305), (304, 305, 306), (306, 305, 307), (306, 307, 308), (308, 307, 309), (308, 309, 310), (310, 309, 311), (310, 311, 312), (312, 311, 313), (312, 313, 314), (314, 313, 315), (315, 313, 316), (315, 316, 317), (317, 316, 318), (317, 318, 319), (319, 318, 320), (319, 320, 321), (321, 320, 322), (321, 322, 323), (323, 322, 324), (323, 324, 325), (325, 324, 326), (325, 326, 327), (327, 326, 328), (327, 328, 329), (329, 328, 330), (329, 330, 331), (331, 330, 332), (331, 332, 333), (333, 332, 334), (335, 333, 334), (335, 334, 336), (336, 334, 337), (336, 337, 338), (339, 340, 341), (341, 342, 339), (339, 342, 343), (339, 343, 344), (344, 343, 345), (345, 346, 344), (344, 346, 347), (344, 347, 348), (349, 350, 351), (351, 350, 352), (351, 352, 353), (353, 352, 354), (353, 354, 348), (348, 354, 355), (348, 355, 344), (344, 355, 356), (344, 356, 336), (356, 357, 336), (336, 357, 358), (336, 358, 359), (359, 360, 336), (336, 360, 361), (336, 361, 335), (335, 361, 362), (362, 363, 335), (335, 363, 364), (335, 364, 349), (351, 365, 349), (349, 365, 366), (349, 366, 335), (335, 366, 367), (335, 367, 339), (339, 367, 368), (339, 368, 340), (294, 293, 369), (369, 293, 339), (369, 339, 370), (370, 339, 344), (370, 344, 371), (371, 344, 372), (371, 372, 373), (371, 373, 374), (374, 373, 375), (374, 375, 376), (376, 375, 377), (376, 377, 378), (378, 377, 379), (378, 379, 380), (380, 379, 381), (380, 381, 382), (382, 381, 383), (382, 383, 384), (384, 383, 385), (384, 385, 386), (386, 385, 387), (386, 387, 388), (388, 387, 389), (388, 389, 390), (390, 389, 391), (390, 391, 392), (392, 391, 393), (393, 391, 394), (393, 394, 395), (395, 394, 396), (395, 396, 397), (397, 396, 398), (397, 398, 399), (399, 398, 400), (399, 400, 401), (401, 400, 402), (401, 402, 403), (403, 402, 404), (403, 404, 405), (405, 404, 406), (405, 406, 407), (407, 406, 408), (407, 408, 409), (409, 408, 410), (409, 410, 337), (337, 410, 338), (293, 411, 412), (293, 412, 339), (339, 412, 413), (339, 413, 414), (411, 293, 415), (415, 293, 296), (415, 296, 416), (416, 296, 298), (416, 298, 417), (417, 298, 300), (417, 300, 418), (414, 419, 339), (339, 419, 420), (339, 420, 421), (300, 302, 418), (418, 302, 304), (418, 304, 422), (422, 304, 306), (422, 306, 423), (423, 306, 308), (423, 308, 424), (424, 308, 310), (424, 310, 425), (425, 310, 312), (425, 312, 426), (426, 312, 314), (426, 314, 427), (427, 314, 315), (427, 315, 428), (428, 315, 317), (428, 317, 421), (317, 319, 421), (421, 319, 321), (421, 321, 339), (339, 321, 323), (339, 323, 325), (325, 327, 339), (339, 327, 329), (339, 329, 335), (335, 329, 331), (335, 331, 333), (429, 389, 430), (430, 389, 387), (430, 387, 431), (432, 373, 433), (433, 373, 372), (433, 372, 434), (435, 379, 436), (436, 379, 377), (436, 377, 432), (432, 377, 375), (432, 375, 373), (387, 385, 431), (431, 385, 383), (431, 383, 435), (435, 383, 381), (435, 381, 379), (437, 396, 438), (438, 396, 394), (438, 394, 429), (429, 394, 391), (429, 391, 389), (344, 408, 406), (406, 404, 344), (344, 404, 402), (344, 402, 400), (408, 344, 410), (410, 344, 336), (410, 336, 338), (434, 372, 439), (439, 372, 344), (439, 344, 440), (440, 344, 400), (440, 400, 437), (437, 400, 398), (437, 398, 396), (269, 297, 267), (267, 297, 295), (267, 295, 265), (265, 295, 294), (265, 294, 291), (277, 309, 275), (275, 309, 307), (275, 307, 273), (307, 305, 273), (273, 305, 303), (273, 303, 271), (271, 303, 301), (271, 301, 269), (269, 301, 299), (269, 299, 297), (283, 318, 281), (281, 318, 316), (281, 316, 279), (279, 316, 313), (279, 313, 277), (277, 313, 311), (277, 311, 309), (330, 369, 332), (332, 369, 334), (330, 328, 369), (369, 328, 326), (369, 326, 324), (291, 294, 289), (289, 294, 369), (289, 369, 287), (287, 369, 324), (287, 324, 285), (285, 324, 322), (285, 322, 283), (283, 322, 320), (283, 320, 318), (441, 442, 386), (386, 442, 384), (384, 442, 443), (384, 443, 382), (370, 444, 445), (370, 403, 405), (405, 407, 370), (370, 407, 409), (370, 409, 337), (395, 445, 393), (393, 445, 446), (393, 446, 392), (392, 446, 447), (392, 447, 390), (390, 447, 441), (390, 441, 388), (388, 441, 386), (382, 443, 380), (380, 443, 448), (380, 448, 378), (378, 448, 376), (376, 448, 449), (376, 449, 374), (374, 449, 450), (374, 450, 371), (371, 450, 451), (371, 451, 370), (370, 451, 452), (370, 452, 444), (395, 397, 445), (445, 397, 399), (445, 399, 370), (370, 399, 401), (370, 401, 403), (453, 454, 334), (334, 454, 337), (337, 454, 455), (337, 455, 456), (457, 458, 459), (459, 458, 337), (459, 337, 460), (460, 337, 456), (461, 334, 369), (458, 462, 337), (337, 462, 463), (337, 463, 370), (370, 463, 464), (370, 464, 465), (466, 369, 467), (467, 369, 370), (467, 370, 468), (468, 370, 465), (461, 469, 334), (334, 469, 470), (334, 470, 453), (457, 459, 471), (471, 459, 472), (471, 472, 473), (473, 472, 474), (473, 474, 475), (466, 476, 369), (369, 476, 477), (369, 477, 475), (474, 478, 475), (475, 478, 479), (475, 479, 369), (369, 479, 480), (369, 480, 461), (268, 481, 270), (270, 481, 482), (270, 482, 272), (272, 482, 483), (272, 483, 274), (274, 483, 484), (274, 484, 276), (290, 485, 292), (292, 485, 486), (292, 486, 266), (266, 486, 487), (266, 487, 268), (268, 487, 488), (268, 488, 481), (282, 489, 284), (284, 489, 490), (284, 490, 286), (286, 490, 491), (286, 491, 288), (288, 491, 492), (288, 492, 290), (290, 492, 493), (290, 493, 485), (484, 494, 276), (276, 494, 495), (276, 495, 278), (278, 495, 496), (278, 496, 280), (280, 496, 497), (280, 497, 282), (282, 497, 498), (282, 498, 489), (487, 411, 488), (488, 411, 415), (488, 415, 481), (481, 415, 416), (481, 416, 482), (482, 416, 417), (482, 417, 483), (483, 417, 418), (483, 418, 484), (484, 418, 422), (484, 422, 494), (494, 422, 423), (494, 423, 495), (495, 423, 424), (495, 424, 496), (496, 424, 425), (496, 425, 497), (497, 425, 426), (497, 426, 498), (498, 426, 427), (498, 427, 489), (489, 427, 428), (489, 428, 490), (490, 428, 421), (490, 421, 491), (491, 421, 420), (491, 420, 492), (492, 420, 419), (492, 419, 493), (493, 419, 414), (493, 414, 485), (485, 414, 413), (485, 413, 486), (486, 413, 412), (486, 412, 487), (487, 412, 411), (447, 429, 441), (441, 429, 430), (441, 430, 442), (442, 430, 431), (442, 431, 443), (443, 431, 435), (443, 435, 448), (448, 435, 436), (448, 436, 449), (449, 436, 432), (449, 432, 450), (450, 432, 433), (450, 433, 451), (451, 433, 434), (451, 434, 452), (452, 434, 439), (452, 439, 444), (444, 439, 440), (444, 440, 445), (445, 440, 437), (445, 437, 446), (446, 437, 438), (446, 438, 447), (447, 438, 429), (478, 354, 479), (479, 354, 352), (479, 352, 480), (480, 352, 350), (480, 350, 461), (461, 350, 349), (461, 349, 469), (469, 349, 364), (469, 364, 470), (470, 364, 363), (470, 363, 453), (453, 363, 362), (453, 362, 454), (454, 362, 361), (454, 361, 455), (455, 361, 360), (455, 360, 456), (456, 360, 359), (456, 359, 460), (460, 359, 358), (460, 358, 459), (459, 358, 357), (459, 357, 472), (472, 357, 356), (472, 356, 474), (474, 356, 355), (474, 355, 478), (478, 355, 354), (467, 343, 466), (466, 343, 342), (466, 342, 476), (476, 342, 341), (476, 341, 477), (477, 341, 340), (477, 340, 475), (475, 340, 368), (475, 368, 473), (473, 368, 367), (473, 367, 471), (471, 367, 366), (471, 366, 457), (457, 366, 365), (457, 365, 458), (458, 365, 351), (458, 351, 462), (462, 351, 353), (462, 353, 463), (463, 353, 348), (463, 348, 464), (464, 348, 347), (464, 347, 465), (465, 347, 346), (465, 346, 468), (468, 346, 345), (468, 345, 467), (467, 345, 343), (499, 500, 501), (501, 500, 502), (501, 502, 503), (503, 502, 504), (503, 504, 505), (505, 504, 506), (505, 506, 507), (507, 506, 508), (507, 508, 509), (509, 508, 510), (509, 510, 511), (511, 510, 512), (511, 512, 513), (513, 512, 514), (513, 514, 515), (515, 514, 516), (515, 516, 517), (517, 516, 518), (517, 518, 519), (519, 518, 520), (519, 520, 521), (521, 520, 522), (521, 522, 523), (523, 522, 524), (523, 524, 525), (525, 524, 526), (525, 526, 499), (499, 526, 500), (527, 528, 529), (527, 529, 530), (530, 529, 531), (530, 531, 532), (532, 531, 533), (532, 533, 534), (534, 533, 535), (534, 535, 536), (536, 535, 537), (536, 537, 538), (538, 537, 539), (538, 539, 540), (540, 539, 541), (540, 541, 542), (542, 541, 543), (542, 543, 544), (544, 543, 545), (544, 545, 546), (546, 545, 547), (546, 547, 548), (548, 547, 549), (549, 547, 550), (549, 550, 551), (551, 550, 552), (551, 552, 553), (553, 552, 554), (553, 554, 555), (555, 554, 556), (555, 556, 557), (557, 556, 558), (557, 558, 559), (559, 558, 560), (559, 560, 561), (561, 560, 562), (561, 562, 563), (563, 562, 564), (563, 564, 565), (565, 564, 566), (565, 566, 567), (567, 566, 568), (569, 567, 568), (569, 568, 570), (570, 568, 571), (570, 571, 572), (573, 574, 575), (575, 576, 573), (573, 576, 577), (573, 577, 578), (578, 577, 579), (579, 580, 578), (578, 580, 581), (578, 581, 582), (583, 584, 585), (585, 584, 586), (585, 586, 587), (587, 586, 588), (587, 588, 582), (582, 588, 589), (582, 589, 578), (578, 589, 590), (578, 590, 570), (590, 591, 570), (570, 591, 592), (570, 592, 593), (593, 594, 570), (570, 594, 595), (570, 595, 569), (569, 595, 596), (596, 597, 569), (569, 597, 598), (569, 598, 583), (585, 599, 583), (583, 599, 600), (583, 600, 569), (569, 600, 601), (569, 601, 573), (573, 601, 602), (573, 602, 574), (528, 527, 603), (603, 527, 573), (603, 573, 604), (604, 573, 578), (604, 578, 605), (605, 578, 606), (605, 606, 607), (605, 607, 608), (608, 607, 609), (608, 609, 610), (610, 609, 611), (610, 611, 612), (612, 611, 613), (612, 613, 614), (614, 613, 615), (614, 615, 616), (616, 615, 617), (616, 617, 618), (618, 617, 619), (618, 619, 620), (620, 619, 621), (620, 621, 622), (622, 621, 623), (622, 623, 624), (624, 623, 625), (624, 625, 626), (626, 625, 627), (627, 625, 628), (627, 628, 629), (629, 628, 630), (629, 630, 631), (631, 630, 632), (631, 632, 633), (633, 632, 634), (633, 634, 635), (635, 634, 636), (635, 636, 637), (637, 636, 638), (637, 638, 639), (639, 638, 640), (639, 640, 641), (641, 640, 642), (641, 642, 643), (643, 642, 644), (643, 644, 571), (571, 644, 572), (527, 645, 646), (527, 646, 573), (573, 646, 647), (573, 647, 648), (645, 527, 649), (649, 527, 530), (649, 530, 650), (650, 530, 532), (650, 532, 651), (651, 532, 534), (651, 534, 652), (648, 653, 573), (573, 653, 654), (573, 654, 655), (534, 536, 652), (652, 536, 538), (652, 538, 656), (656, 538, 540), (656, 540, 657), (657, 540, 542), (657, 542, 658), (658, 542, 544), (658, 544, 659), (659, 544, 546), (659, 546, 660), (660, 546, 548), (660, 548, 661), (661, 548, 549), (661, 549, 662), (662, 549, 551), (662, 551, 655), (551, 553, 655), (655, 553, 555), (655, 555, 573), (573, 555, 557), (573, 557, 559), (559, 561, 573), (573, 561, 563), (573, 563, 569), (569, 563, 565), (569, 565, 567), (663, 623, 664), (664, 623, 621), (664, 621, 665), (666, 607, 667), (667, 607, 606), (667, 606, 668), (669, 613, 670), (670, 613, 611), (670, 611, 666), (666, 611, 609), (666, 609, 607), (621, 619, 665), (665, 619, 617), (665, 617, 669), (669, 617, 615), (669, 615, 613), (671, 630, 672), (672, 630, 628), (672, 628, 663), (663, 628, 625), (663, 625, 623), (578, 642, 640), (640, 638, 578), (578, 638, 636), (578, 636, 634), (642, 578, 644), (644, 578, 570), (644, 570, 572), (668, 606, 673), (673, 606, 578), (673, 578, 674), (674, 578, 634), (674, 634, 671), (671, 634, 632), (671, 632, 630), (503, 531, 501), (501, 531, 529), (501, 529, 499), (499, 529, 528), (499, 528, 525), (511, 543, 509), (509, 543, 541), (509, 541, 507), (541, 539, 507), (507, 539, 537), (507, 537, 505), (505, 537, 535), (505, 535, 503), (503, 535, 533), (503, 533, 531), (517, 552, 515), (515, 552, 550), (515, 550, 513), (513, 550, 547), (513, 547, 511), (511, 547, 545), (511, 545, 543), (564, 603, 566), (566, 603, 568), (564, 562, 603), (603, 562, 560), (603, 560, 558), (525, 528, 523), (523, 528, 603), (523, 603, 521), (521, 603, 558), (521, 558, 519), (519, 558, 556), (519, 556, 517), (517, 556, 554), (517, 554, 552), (675, 676, 620), (620, 676, 618), (618, 676, 677), (618, 677, 616), (604, 678, 679), (604, 637, 639), (639, 641, 604), (604, 641, 643), (604, 643, 571), (629, 679, 627), (627, 679, 680), (627, 680, 626), (626, 680, 681), (626, 681, 624), (624, 681, 675), (624, 675, 622), (622, 675, 620), (616, 677, 614), (614, 677, 682), (614, 682, 612), (612, 682, 610), (610, 682, 683), (610, 683, 608), (608, 683, 684), (608, 684, 605), (605, 684, 685), (605, 685, 604), (604, 685, 686), (604, 686, 678), (629, 631, 679), (679, 631, 633), (679, 633, 604), (604, 633, 635), (604, 635, 637), (687, 688, 568), (568, 688, 571), (571, 688, 689), (571, 689, 690), (691, 692, 693), (693, 692, 571), (693, 571, 694), (694, 571, 690), (695, 568, 603), (692, 696, 571), (571, 696, 697), (571, 697, 604), (604, 697, 698), (604, 698, 699), (700, 603, 701), (701, 603, 604), (701, 604, 702), (702, 604, 699), (695, 703, 568), (568, 703, 704), (568, 704, 687), (691, 693, 705), (705, 693, 706), (705, 706, 707), (707, 706, 708), (707, 708, 709), (700, 710, 603), (603, 710, 711), (603, 711, 709), (708, 712, 709), (709, 712, 713), (709, 713, 603), (603, 713, 714), (603, 714, 695), (502, 715, 504), (504, 715, 716), (504, 716, 506), (506, 716, 717), (506, 717, 508), (508, 717, 718), (508, 718, 510), (524, 719, 526), (526, 719, 720), (526, 720, 500), (500, 720, 721), (500, 721, 502), (502, 721, 722), (502, 722, 715), (516, 723, 518), (518, 723, 724), (518, 724, 520), (520, 724, 725), (520, 725, 522), (522, 725, 726), (522, 726, 524), (524, 726, 727), (524, 727, 719), (718, 728, 510), (510, 728, 729), (510, 729, 512), (512, 729, 730), (512, 730, 514), (514, 730, 731), (514, 731, 516), (516, 731, 732), (516, 732, 723), (721, 645, 722), (722, 645, 649), (722, 649, 715), (715, 649, 650), (715, 650, 716), (716, 650, 651), (716, 651, 717), (717, 651, 652), (717, 652, 718), (718, 652, 656), (718, 656, 728), (728, 656, 657), (728, 657, 729), (729, 657, 658), (729, 658, 730), (730, 658, 659), (730, 659, 731), (731, 659, 660), (731, 660, 732), (732, 660, 661), (732, 661, 723), (723, 661, 662), (723, 662, 724), (724, 662, 655), (724, 655, 725), (725, 655, 654), (725, 654, 726), (726, 654, 653), (726, 653, 727), (727, 653, 648), (727, 648, 719), (719, 648, 647), (719, 647, 720), (720, 647, 646), (720, 646, 721), (721, 646, 645), (681, 663, 675), (675, 663, 664), (675, 664, 676), (676, 664, 665), (676, 665, 677), (677, 665, 669), (677, 669, 682), (682, 669, 670), (682, 670, 683), (683, 670, 666), (683, 666, 684), (684, 666, 667), (684, 667, 685), (685, 667, 668), (685, 668, 686), (686, 668, 673), (686, 673, 678), (678, 673, 674), (678, 674, 679), (679, 674, 671), (679, 671, 680), (680, 671, 672), (680, 672, 681), (681, 672, 663), (712, 588, 713), (713, 588, 586), (713, 586, 714), (714, 586, 584), (714, 584, 695), (695, 584, 583), (695, 583, 703), (703, 583, 598), (703, 598, 704), (704, 598, 597), (704, 597, 687), (687, 597, 596), (687, 596, 688), (688, 596, 595), (688, 595, 689), (689, 595, 594), (689, 594, 690), (690, 594, 593), (690, 593, 694), (694, 593, 592), (694, 592, 693), (693, 592, 591), (693, 591, 706), (706, 591, 590), (706, 590, 708), (708, 590, 589), (708, 589, 712), (712, 589, 588), (701, 577, 700), (700, 577, 576), (700, 576, 710), (710, 576, 575), (710, 575, 711), (711, 575, 574), (711, 574, 709), (709, 574, 602), (709, 602, 707), (707, 602, 601), (707, 601, 705), (705, 601, 600), (705, 600, 691), (691, 600, 599), (691, 599, 692), (692, 599, 585), (692, 585, 696), (696, 585, 587), (696, 587, 697), (697, 587, 582), (697, 582, 698), (698, 582, 581), (698, 581, 699), (699, 581, 580), (699, 580, 702), (702, 580, 579), (702, 579, 701), (701, 579, 577)])
me_bucket_visual.use_remesh_preserve_volume = False
me_bucket_visual.use_remesh_preserve_attributes = False
me_bucket_visual.use_mirror_vertex_groups = False
me_bucket_visual.update()

# ---- objects
ob_bucket_visual = bpy.data.objects.new('bucket visual', me_bucket_visual)

# ---- transforms, parenting, visibility, modifiers, constraints
ob_bucket_visual.location = (-1.241e-06, 6.864e-06, -1.224e-06)
ob_bucket_visual.rotation_euler = (1.571, -0.0, 0.0)
ob_bucket_visual.lineart.crease_threshold = 0.0

# ---- collection membership
col_collection_1.objects.link(ob_bucket_visual)

# ---- scene / render settings (as saved in the file)
scene.frame_start = 1; scene.frame_end = 250; scene.frame_set(1)
scene.render.engine = 'BLENDER_EEVEE_NEXT'
scene.render.resolution_percentage = 50
scene.render.dither_intensity = 0.0
scene.cycles.use_denoising = False
scene.cycles.samples = 128
scene.cycles.sampling_pattern = 'TABULATED_SOBOL'
scene.cycles.light_sampling_threshold = 0.0
scene.cycles.use_adaptive_sampling = False
scene.cycles.use_light_tree = False
scene.cycles.blur_glossy = 0.0
scene.cycles.sample_clamp_indirect = 0.0
scene.view_settings.view_transform = 'Standard'
bpy.context.view_layer.update()

# ---- added for rendering (the .blend has no active camera and no usable light): camera, sun
cam_auto = bpy.data.cameras.new('AutoCamera')
cam_auto.lens = 50.0
cam_auto.sensor_width = 36.0
cam_auto.clip_end = 1000.0
ob_auto_camera = bpy.data.objects.new('AutoCamera', cam_auto)
scene.collection.objects.link(ob_auto_camera)
ob_auto_camera.location = (0.744943, -0.872042, 0.597244)
ob_auto_camera.rotation_euler = (1.09748, -7.21219e-08, 0.694738)
scene.camera = ob_auto_camera
light_auto_sun = bpy.data.lights.new('AutoSun', 'SUN')
light_auto_sun.energy = 3.0
light_auto_sun.angle = 0.0523599
ob_auto_sun = bpy.data.objects.new('AutoSun', light_auto_sun)
scene.collection.objects.link(ob_auto_sun)
ob_auto_sun.rotation_euler = (0.872665, 0.174533, 0.523599)
bpy.context.view_layer.update()
